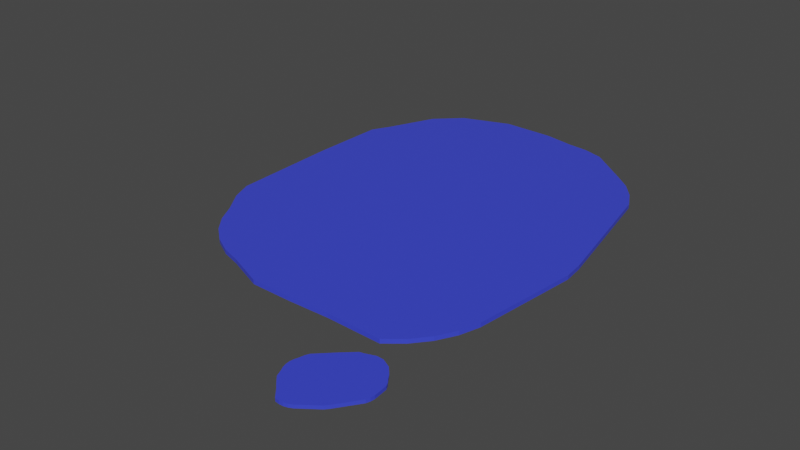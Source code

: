 # Source: puddle.blend  (saved by Blender 2.81.16; exported with 4.5.12 LTS)
import bpy
from mathutils import Matrix  # noqa: F401  (used for matrix-valued properties, if any)

bpy.ops.wm.read_factory_settings(use_empty=True)
scene = bpy.context.scene
scene.name = 'Scene'

# ---- collections
col_collection = bpy.data.collections.new('Collection'); scene.collection.children.link(col_collection)

# ---- materials (node trees are filled in below, after node groups)
mat_puddle_mat = bpy.data.materials.new('puddle_mat')
mat_puddle_mat.use_transparent_shadow = False

# ---- material node trees
mat_puddle_mat.use_nodes = True; mat_puddle_mat.node_tree.nodes.clear()
_N = mat_puddle_mat.node_tree.nodes; _L = mat_puddle_mat.node_tree.links
n0 = _N.new('ShaderNodeOutputMaterial'); n0.name = 'Material Output'; n0.location = (300, 300)
n1 = _N.new('ShaderNodeBsdfPrincipled'); n1.name = 'Principled BSDF'; n1.location = (10, 300)
n1.distribution = 'GGX'
n1.subsurface_method = 'BURLEY'
n1.inputs[0].default_value = (0.04545, 0.06392, 0.8, 1.0)
n1.inputs[2].default_value = 0.2083
n1.inputs[3].default_value = 1.45
n1.inputs[13].default_value = 0.9167
n1.inputs[27].default_value = (0.0, 0.0, 0.0, 1.0)
n1.inputs[28].default_value = 1.0
_L.new(n1.outputs[0], n0.inputs[0])
n0.is_active_output = True

# ---- world
world_world = bpy.data.worlds.new('World'); scene.world = world_world
world_world.use_nodes = True; world_world.node_tree.nodes.clear()
_N = world_world.node_tree.nodes; _L = world_world.node_tree.links
n0 = _N.new('ShaderNodeOutputWorld'); n0.name = 'World Output'; n0.location = (300, 300)
n1 = _N.new('ShaderNodeBackground'); n1.name = 'Background'; n1.location = (10, 300)
n1.inputs[0].default_value = (0.05088, 0.05088, 0.05088, 1.0)
_L.new(n1.outputs[0], n0.inputs[0])
n0.is_active_output = True
world_world.color = (0.05088, 0.05088, 0.05088)
world_world.use_sun_shadow = False
world_world.sun_shadow_jitter_overblur = 0.0

# ---- meshes
me_circle = bpy.data.meshes.new('Circle')
me_circle.from_pydata([(0.2565, 2.051, -1.118e-08), (-0.03397, 2.105, -1.49e-08), (-0.5257, 2.113, -1.118e-08), (-0.9835, 1.948, 2.794e-09), (-1.221, 1.719, 7.451e-09), (-1.423, 1.264, 3.725e-09), (-1.515, 1.091, 3.725e-09), (-1.529, 0.3645, 3.725e-09), (-1.503, -0.6777, 3.725e-09), (-1.425, -0.8753, 3.725e-09), (-1.279, -1.091, 0.0), (-1.186, -1.264, 0.0), (-1.062, -1.415, 0.0), (-0.9103, -1.54, 0.0), (-0.7374, -1.632, 0.0), (-0.5498, -1.689, 0.0), (-0.1998, -1.828, 0.0), (0.1846, -1.832, 0.0), (0.586, -1.822, 0.0), (1.107, -1.838, 0.0), (1.259, -1.713, 0.0), (1.383, -1.562, 0.0), (1.476, -1.389, 0.0), (1.533, -1.201, 0.0), (1.648, -0.1956, 0.0), (1.628, -0.000478, 0.0), (1.382, 1.231, 3.725e-09), (1.289, 1.404, 3.725e-09), (1.165, 1.556, 3.725e-09), (1.014, 1.68, 3.725e-09), (0.6392, 1.975, -1.118e-08), (0.4516, 2.032, -1.118e-08), (0.2565, 2.051, 0.03857), (-0.03397, 2.105, 0.03857), (-0.5257, 2.113, 0.03857), (-0.9835, 1.948, 0.03857), (-1.221, 1.719, 0.03857), (-1.423, 1.264, 0.03857), (-1.515, 1.091, 0.03857), (-1.529, 0.3645, 0.03857), (-1.503, -0.6777, 0.03857), (-1.425, -0.8753, 0.03857), (-1.279, -1.091, 0.03857), (-1.186, -1.264, 0.03857), (-1.062, -1.415, 0.03857), (-0.9103, -1.54, 0.03857), (-0.7374, -1.632, 0.03857), (-0.5498, -1.689, 0.03857), (-0.1998, -1.828, 0.03857), (0.1846, -1.832, 0.03857), (0.586, -1.822, 0.03857), (1.107, -1.838, 0.03857), (1.259, -1.713, 0.03857), (1.383, -1.562, 0.03857), (1.476, -1.389, 0.03857), (1.533, -1.201, 0.03857), (1.648, -0.1956, 0.03857), (1.628, -0.000478, 0.03857), (1.382, 1.231, 0.03857), (1.289, 1.404, 0.03857), (1.165, 1.556, 0.03857), (1.014, 1.68, 0.03857), (0.6392, 1.975, 0.03857), (0.4516, 2.032, 0.03857), (1.482, -2.187, 0.01558), (1.451, -2.139, 0.01558), (1.388, -2.069, 0.01558), (1.304, -2.026, 0.01558), (1.241, -2.023, 0.01558), (1.151, -2.055, 0.01558), (1.114, -2.064, 0.01558), (1.011, -2.158, 0.01558), (0.8678, -2.299, 0.01558), (0.8503, -2.336, 0.01558), (0.8393, -2.384, 0.01558), (0.8272, -2.42, 0.01558), (0.8223, -2.458, 0.01558), (0.8248, -2.495, 0.01558), (0.8346, -2.532, 0.01558), (0.8513, -2.565, 0.01558), (0.8779, -2.633, 0.01558), (0.9278, -2.687, 0.01558), (0.9821, -2.742, 0.01558), (1.048, -2.817, 0.01558), (1.086, -2.822, 0.01558), (1.123, -2.82, 0.01558), (1.16, -2.81, 0.01558), (1.194, -2.793, 0.01558), (1.35, -2.677, 0.01558), (1.375, -2.649, 0.01558), (1.515, -2.452, 0.01558), (1.527, -2.416, 0.01558), (1.532, -2.379, 0.01558), (1.529, -2.341, 0.01558), (1.521, -2.25, 0.01558), (1.505, -2.216, 0.01558), (1.482, -2.187, 0.04574), (1.451, -2.139, 0.04574), (1.388, -2.069, 0.04574), (1.304, -2.026, 0.04574), (1.241, -2.023, 0.04574), (1.151, -2.055, 0.04574), (1.114, -2.064, 0.04574), (1.011, -2.158, 0.04574), (0.8678, -2.299, 0.04574), (0.8503, -2.336, 0.04574), (0.8393, -2.384, 0.04574), (0.8272, -2.42, 0.04574), (0.8223, -2.458, 0.04574), (0.8248, -2.495, 0.04574), (0.8346, -2.532, 0.04574), (0.8513, -2.565, 0.04574), (0.8779, -2.633, 0.04574), (0.9278, -2.687, 0.04574), (0.9821, -2.742, 0.04574), (1.048, -2.817, 0.04574), (1.086, -2.822, 0.04574), (1.123, -2.82, 0.04574), (1.16, -2.81, 0.04574), (1.194, -2.793, 0.04574), (1.35, -2.677, 0.04574), (1.375, -2.649, 0.04574), (1.515, -2.452, 0.04574), (1.527, -2.416, 0.04574), (1.532, -2.379, 0.04574), (1.529, -2.341, 0.04574), (1.521, -2.25, 0.04574), (1.505, -2.216, 0.04574)], [], [(19, 18, 50, 51), (6, 5, 37, 38), (20, 19, 51, 52), (7, 6, 38, 39), (21, 20, 52, 53), (8, 7, 39, 40), (22, 21, 53, 54), (9, 8, 40, 41), (23, 22, 54, 55), (10, 9, 41, 42), (24, 23, 55, 56), (11, 10, 42, 43), (25, 24, 56, 57), (12, 11, 43, 44), (26, 25, 57, 58), (13, 12, 44, 45), (27, 26, 58, 59), (14, 13, 45, 46), (1, 0, 32, 33), (28, 27, 59, 60), (15, 14, 46, 47), (2, 1, 33, 34), (29, 28, 60, 61), (16, 15, 47, 48), (3, 2, 34, 35), (30, 29, 61, 62), (17, 16, 48, 49), (4, 3, 35, 36), (31, 30, 62, 63), (18, 17, 49, 50), (5, 4, 36, 37), (0, 31, 63, 32), (1, 2, 3, 4, 5, 6, 7, 8, 9, 10, 11, 12, 13, 14, 15, 16, 17, 18, 19, 20, 21, 22, 23, 24, 25, 26, 27, 28, 29, 30, 31, 0), (33, 32, 63, 62, 61, 60, 59, 58, 57, 56, 55, 54, 53, 52, 51, 50, 49, 48, 47, 46, 45, 44, 43, 42, 41, 40, 39, 38, 37, 36, 35, 34), (83, 82, 114, 115), (70, 69, 101, 102), (84, 83, 115, 116), (71, 70, 102, 103), (85, 84, 116, 117), (72, 71, 103, 104), (86, 85, 117, 118), (73, 72, 104, 105), (87, 86, 118, 119), (74, 73, 105, 106), (88, 87, 119, 120), (75, 74, 106, 107), (89, 88, 120, 121), (76, 75, 107, 108), (90, 89, 121, 122), (77, 76, 108, 109), (91, 90, 122, 123), (78, 77, 109, 110), (65, 64, 96, 97), (92, 91, 123, 124), (79, 78, 110, 111), (66, 65, 97, 98), (93, 92, 124, 125), (80, 79, 111, 112), (67, 66, 98, 99), (94, 93, 125, 126), (81, 80, 112, 113), (68, 67, 99, 100), (95, 94, 126, 127), (82, 81, 113, 114), (69, 68, 100, 101), (64, 95, 127, 96), (65, 66, 67, 68, 69, 70, 71, 72, 73, 74, 75, 76, 77, 78, 79, 80, 81, 82, 83, 84, 85, 86, 87, 88, 89, 90, 91, 92, 93, 94, 95, 64), (97, 96, 127, 126, 125, 124, 123, 122, 121, 120, 119, 118, 117, 116, 115, 114, 113, 112, 111, 110, 109, 108, 107, 106, 105, 104, 103, 102, 101, 100, 99, 98)])
_uv = me_circle.uv_layers.new(name='UVMap')
_uv.uv.foreach_set('vector', [0.0, 0.0, 0.0, 0.0, 0.0, 0.0, 0.0, 0.0, 0.0, 0.0, 0.0, 0.0, 0.0, 0.0, 0.0, 0.0, 0.0, 0.0, 0.0, 0.0, 0.0, 0.0, 0.0, 0.0, 0.0, 0.0, 0.0, 0.0, 0.0, 0.0, 0.0, 0.0, 0.0, 0.0, 0.0, 0.0, 0.0, 0.0, 0.0, 0.0, 0.0, 0.0, 0.0, 0.0, 0.0, 0.0, 0.0, 0.0, 0.0, 0.0, 0.0, 0.0, 0.0, 0.0, 0.0, 0.0, 0.0, 0.0, 0.0, 0.0, 0.0, 0.0, 0.0, 0.0, 0.0, 0.0, 0.0, 0.0, 0.0, 0.0, 0.0, 0.0, 0.0, 0.0, 0.0, 0.0, 0.0, 0.0, 0.0, 0.0, 0.0, 0.0, 0.0, 0.0, 0.0, 0.0, 0.0, 0.0, 0.0, 0.0, 0.0, 0.0, 0.0, 0.0, 0.0, 0.0, 0.0, 0.0, 0.0, 0.0, 0.0, 0.0, 0.0, 0.0, 0.0, 0.0, 0.0, 0.0, 0.0, 0.0, 0.0, 0.0, 0.0, 0.0, 0.0, 0.0, 0.0, 0.0, 0.0, 0.0, 0.0, 0.0, 0.0, 0.0, 0.0, 0.0, 0.0, 0.0, 0.0, 0.0, 0.0, 0.0, 0.0, 0.0, 0.0, 0.0, 0.0, 0.0, 0.0, 0.0, 0.0, 0.0, 0.0, 0.0, 0.0, 0.0, 0.0, 0.0, 0.0, 0.0, 0.0, 0.0, 0.0, 0.0, 0.0, 0.0, 0.0, 0.0, 0.0, 0.0, 0.0, 0.0, 0.0, 0.0, 0.0, 0.0, 0.0, 0.0, 0.0, 0.0, 0.0, 0.0, 0.0, 0.0, 0.0, 0.0, 0.0, 0.0, 0.0, 0.0, 0.0, 0.0, 0.0, 0.0, 0.0, 0.0, 0.0, 0.0, 0.0, 0.0, 0.0, 0.0, 0.0, 0.0, 0.0, 0.0, 0.0, 0.0, 0.0, 0.0, 0.0, 0.0, 0.0, 0.0, 0.0, 0.0, 0.0, 0.0, 0.0, 0.0, 0.0, 0.0, 0.0, 0.0, 0.0, 0.0, 0.0, 0.0, 0.0, 0.0, 0.0, 0.0, 0.0, 0.0, 0.0, 0.0, 0.0, 0.0, 0.0, 0.0, 0.0, 0.0, 0.0, 0.0, 0.0, 0.0, 0.0, 0.0, 0.0, 0.0, 0.0, 0.0, 0.0, 0.0, 0.0, 0.0, 0.0, 0.0, 0.0, 0.0, 0.0, 0.0, 0.0, 0.0, 0.0, 0.0, 0.0, 0.0, 0.0, 0.0, 0.0, 0.0, 0.0, 0.0, 0.0, 0.0, 0.0, 0.0, 0.0, 0.0, 0.0, 0.0, 0.0, 0.0, 0.0, 0.0, 0.0, 0.0, 0.0, 0.0, 0.0, 0.0, 0.0, 0.0, 0.0, 0.0, 0.0, 0.0, 0.0, 0.0, 0.0, 0.0, 0.0, 0.0, 0.0, 0.0, 0.0, 0.0, 0.0, 0.0, 0.0, 0.0, 0.0, 0.0, 0.0, 0.0, 0.0, 0.0, 0.0, 0.0, 0.0, 0.0, 0.0, 0.0, 0.0, 0.0, 0.0, 0.0, 0.0, 0.0, 0.0, 0.0, 0.0, 0.0, 0.0, 0.0, 0.0, 0.0, 0.0, 0.0, 0.0, 0.0, 0.0, 0.0, 0.0, 0.0, 0.0, 0.0, 0.0, 0.0, 0.0, 0.0, 0.0, 0.0, 0.0, 0.0, 0.0, 0.0, 0.0, 0.0, 0.0, 0.0, 0.0, 0.0, 0.0, 0.0, 0.0, 0.0, 0.0, 0.0, 0.0, 0.0, 0.0, 0.0, 0.0, 0.0, 0.0, 0.0, 0.0, 0.0, 0.0, 0.0, 0.0, 0.0, 0.0, 0.0, 0.0, 0.0, 0.0, 0.0, 0.0, 0.0, 0.0, 0.0, 0.0, 0.0, 0.0, 0.0, 0.0, 0.0, 0.0, 0.0, 0.0, 0.0, 0.0, 0.0, 0.0, 0.0, 0.0, 0.0, 0.0, 0.0, 0.0, 0.0, 0.0, 0.0, 0.0, 0.0, 0.0, 0.0, 0.0, 0.0, 0.0, 0.0, 0.0, 0.0, 0.0, 0.0, 0.0, 0.0, 0.0, 0.0, 0.0, 0.0, 0.0, 0.0, 0.0, 0.0, 0.0, 0.0, 0.0, 0.0, 0.0, 0.0, 0.0, 0.0, 0.0, 0.0, 0.0, 0.0, 0.0, 0.0, 0.0, 0.0, 0.0, 0.0, 0.0, 0.0, 0.0, 0.0, 0.0, 0.0, 0.0, 0.0, 0.0, 0.0, 0.0, 0.0, 0.0, 0.0, 0.0, 0.0, 0.0, 0.0, 0.0, 0.0, 0.0, 0.0, 0.0, 0.0, 0.0, 0.0, 0.0, 0.0, 0.0, 0.0, 0.0, 0.0, 0.0, 0.0, 0.0, 0.0, 0.0, 0.0, 0.0, 0.0, 0.0, 0.0, 0.0, 0.0, 0.0, 0.0, 0.0, 0.0, 0.0, 0.0, 0.0, 0.0, 0.0, 0.0, 0.0, 0.0, 0.0, 0.0, 0.0, 0.0, 0.0, 0.0, 0.0, 0.0, 0.0, 0.0, 0.0, 0.0, 0.0, 0.0, 0.0, 0.0, 0.0, 0.0, 0.0, 0.0, 0.0, 0.0, 0.0, 0.0, 0.0, 0.0, 0.0, 0.0, 0.0, 0.0, 0.0, 0.0, 0.0, 0.0, 0.0, 0.0, 0.0, 0.0, 0.0, 0.0, 0.0, 0.0, 0.0, 0.0, 0.0, 0.0, 0.0, 0.0, 0.0, 0.0, 0.0, 0.0, 0.0, 0.0, 0.0, 0.0, 0.0, 0.0, 0.0, 0.0, 0.0, 0.0, 0.0, 0.0, 0.0, 0.0, 0.0, 0.0, 0.0, 0.0, 0.0, 0.0, 0.0, 0.0, 0.0, 0.0, 0.0, 0.0, 0.0, 0.0, 0.0, 0.0, 0.0, 0.0, 0.0, 0.0, 0.0, 0.0, 0.0, 0.0, 0.0, 0.0, 0.0, 0.0, 0.0, 0.0, 0.0, 0.0, 0.0, 0.0, 0.0, 0.0, 0.0, 0.0, 0.0, 0.0, 0.0, 0.0, 0.0, 0.0, 0.0, 0.0, 0.0, 0.0, 0.0, 0.0, 0.0, 0.0, 0.0, 0.0, 0.0, 0.0, 0.0, 0.0, 0.0, 0.0, 0.0, 0.0, 0.0, 0.0, 0.0, 0.0, 0.0, 0.0, 0.0, 0.0, 0.0, 0.0, 0.0, 0.0, 0.0, 0.0, 0.0, 0.0, 0.0, 0.0, 0.0, 0.0, 0.0, 0.0, 0.0, 0.0, 0.0, 0.0, 0.0, 0.0, 0.0, 0.0, 0.0, 0.0, 0.0, 0.0, 0.0, 0.0, 0.0, 0.0, 0.0, 0.0, 0.0, 0.0, 0.0, 0.0, 0.0, 0.0, 0.0, 0.0, 0.0, 0.0, 0.0, 0.0, 0.0, 0.0, 0.0, 0.0, 0.0, 0.0, 0.0, 0.0, 0.0, 0.0, 0.0, 0.0, 0.0, 0.0, 0.0, 0.0, 0.0, 0.0, 0.0, 0.0, 0.0, 0.0, 0.0, 0.0, 0.0, 0.0, 0.0, 0.0, 0.0, 0.0, 0.0, 0.0, 0.0, 0.0, 0.0, 0.0, 0.0, 0.0, 0.0, 0.0, 0.0, 0.0, 0.0, 0.0, 0.0, 0.0, 0.0, 0.0, 0.0, 0.0, 0.0, 0.0, 0.0, 0.0, 0.0, 0.0, 0.0, 0.0, 0.0, 0.0, 0.0, 0.0, 0.0, 0.0, 0.0, 0.0, 0.0, 0.0, 0.0, 0.0, 0.0, 0.0, 0.0, 0.0, 0.0, 0.0, 0.0, 0.0, 0.0, 0.0, 0.0, 0.0, 0.0, 0.0, 0.0, 0.0])
me_circle.materials.append(mat_puddle_mat)
me_circle.use_remesh_fix_poles = True
me_circle.use_remesh_preserve_attributes = False
me_circle.use_mirror_vertex_groups = False
me_circle.update()

# ---- objects
ob_puddle = bpy.data.objects.new('puddle', me_circle)

# ---- transforms, parenting, visibility, modifiers, constraints
ob_puddle.location = (0.0, 0.0, 0.0)
ob_puddle.lineart.crease_threshold = 0.0

# ---- collection membership
col_collection.objects.link(ob_puddle)

# ---- scene / render settings (as saved in the file)
scene.frame_start = 1; scene.frame_end = 250; scene.frame_set(1)
scene.render.engine = 'BLENDER_EEVEE_NEXT'
scene.cycles.use_denoising = False
scene.cycles.samples = 128
scene.cycles.sampling_pattern = 'TABULATED_SOBOL'
scene.cycles.use_adaptive_sampling = False
scene.cycles.use_light_tree = False
scene.view_settings.view_transform = 'Filmic'
bpy.context.view_layer.update()

# ---- added for rendering (the .blend has no active camera and no usable light): camera, sun
cam_auto = bpy.data.cameras.new('AutoCamera')
cam_auto.lens = 50.0
cam_auto.sensor_width = 36.0
cam_auto.clip_end = 1000.0
ob_auto_camera = bpy.data.objects.new('AutoCamera', cam_auto)
scene.collection.objects.link(ob_auto_camera)
ob_auto_camera.location = (5.49001, -6.87105, 4.3673)
ob_auto_camera.rotation_euler = (1.09748, -7.21219e-08, 0.694738)
scene.camera = ob_auto_camera
light_auto_sun = bpy.data.lights.new('AutoSun', 'SUN')
light_auto_sun.energy = 3.0
light_auto_sun.angle = 0.0523599
ob_auto_sun = bpy.data.objects.new('AutoSun', light_auto_sun)
scene.collection.objects.link(ob_auto_sun)
ob_auto_sun.rotation_euler = (0.872665, 0.174533, 0.523599)
bpy.context.view_layer.update()

